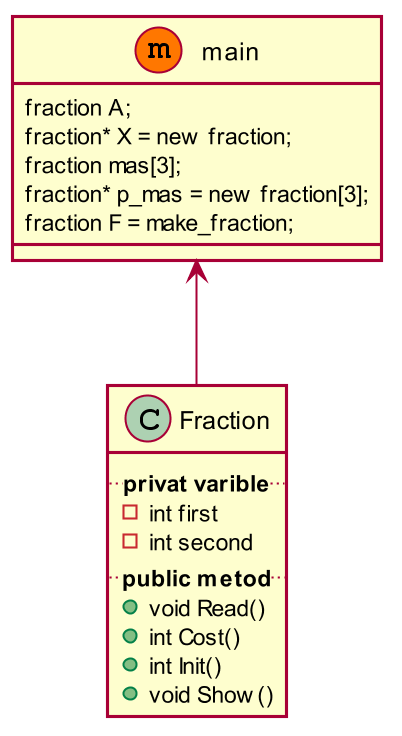

The diagram above was rendered by PlantUML. Its source (embedded in the PNG):
@startuml
skinparam dpi 200
skinparam shadowing false
main <-- Fraction
class main<<(m,#FF7700)>>{
   fraction A;
   fraction* X = new fraction;
   fraction mas[3];
   fraction* p_mas = new fraction[3];
   fraction F = make_fraction;
} 
class Fraction{
   .. **privat varible** ..
   - int first
   - int second
   .. **public metod** ..
   + void Read()
   + int Cost()
   + int Init()
   + void Show()
}
@enduml